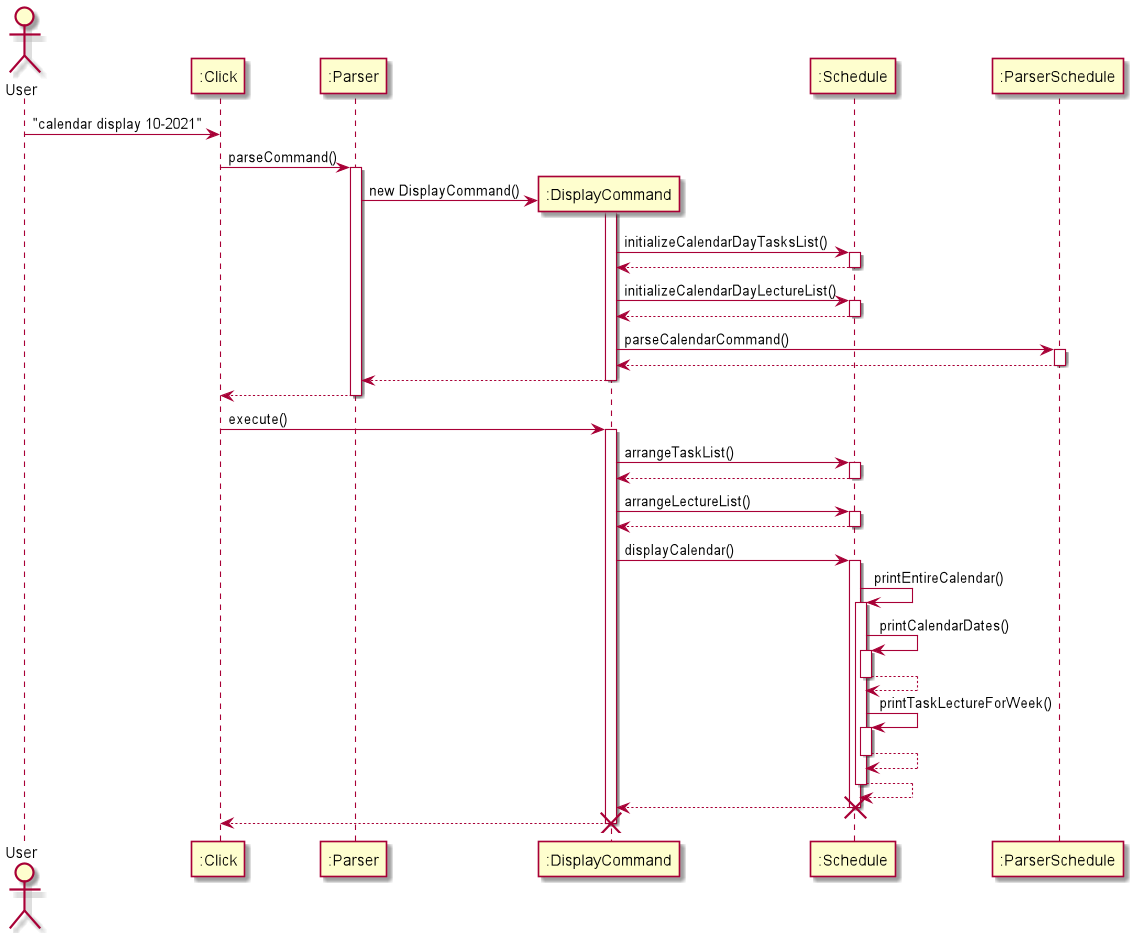

The diagram above was rendered by PlantUML. Its source (embedded in the PNG):
@startuml
Actor User
User -> ":Click" : "calendar display 10-2021"
participant ":Click"
":Click" -> ":Parser" : parseCommand()
participant ":Parser"
activate ":Parser"
create ":DisplayCommand"
":Parser" -> ":DisplayCommand" : new DisplayCommand()
activate ":DisplayCommand"
":DisplayCommand" -> ":Schedule" : initializeCalendarDayTasksList()
activate ":Schedule"
return
":DisplayCommand" -> ":Schedule" : initializeCalendarDayLectureList()
activate ":Schedule"
return
":DisplayCommand" -> ":ParserSchedule" : parseCalendarCommand()
activate ":ParserSchedule"
return
":DisplayCommand" --> ":Parser"
deactivate ":DisplayCommand"
":Parser" --> ":Click"
deactivate ":Parser"
":Click" -> ":DisplayCommand" : execute()
activate ":DisplayCommand"
":DisplayCommand" -> ":Schedule" : arrangeTaskList()
activate ":Schedule"
return
":DisplayCommand" -> ":Schedule" : arrangeLectureList()
activate ":Schedule"
return
":DisplayCommand" -> ":Schedule" : displayCalendar()
activate ":Schedule"
":Schedule" -> ":Schedule" : printEntireCalendar()
activate ":Schedule"
":Schedule" -> ":Schedule" : printCalendarDates()
activate ":Schedule"
return
":Schedule" -> ":Schedule" : printTaskLectureForWeek()
activate ":Schedule"
return
return
":Schedule" --> ":DisplayCommand"
deactivate ":Schedule"
destroy ":Schedule"
":DisplayCommand" --> ":Click"
deactivate ":DisplayCommand"
destroy ":DisplayCommand"
participant ":ParserSchedule"
@enduml